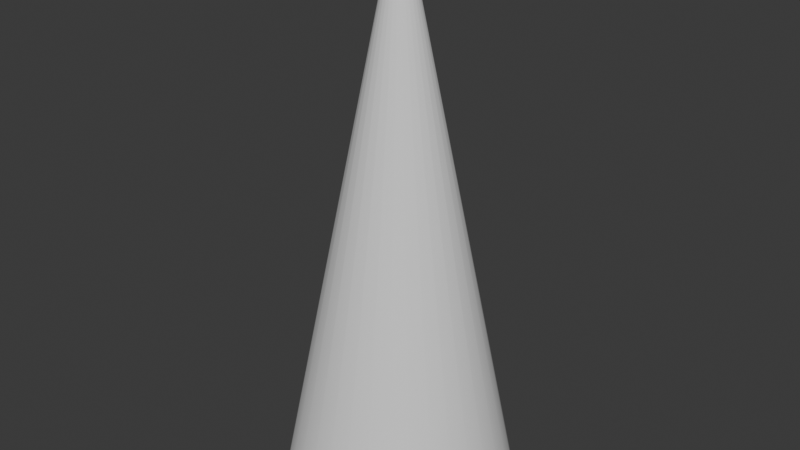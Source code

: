 # Source: ConeCylinder.blend  (saved by Blender 5.0.119; exported with 4.5.12 LTS)
import bpy
from mathutils import Matrix  # noqa: F401  (used for matrix-valued properties, if any)

bpy.ops.wm.read_factory_settings(use_empty=True)
scene = bpy.context.scene
scene.name = 'Scene'

# ---- collections
col_collection = bpy.data.collections.new('Collection'); scene.collection.children.link(col_collection)

# ---- world
world_world = bpy.data.worlds.new('World'); scene.world = world_world
world_world.use_nodes = True; world_world.node_tree.nodes.clear()
_N = world_world.node_tree.nodes; _L = world_world.node_tree.links
n0 = _N.new('ShaderNodeOutputWorld'); n0.name = 'World Output'; n0.location = (200, 100)
n1 = _N.new('ShaderNodeBackground'); n1.name = 'Background'; n1.location = (-200, 100)
n1.inputs[0].default_value = (0.05088, 0.05088, 0.05088, 1.0)
_L.new(n1.outputs[0], n0.inputs[0])
n0.is_active_output = True
world_world.color = (0.05088, 0.05088, 0.05088)
world_world.sun_shadow_jitter_overblur = 0.0

# ---- meshes
me_cylinder = bpy.data.meshes.new('Cylinder')
me_cylinder.from_pydata([(-5.165e-09, 0.4266, 0.0), (-1.024e-08, 0.02532, 2.0), (0.08323, 0.4184, 0.0), (0.00494, 0.02483, 2.0), (0.1633, 0.3942, 0.0), (0.009689, 0.02339, 2.0), (0.237, 0.3547, 0.0), (0.01407, 0.02105, 2.0), (0.3017, 0.3017, 0.0), (0.0179, 0.0179, 2.0), (0.3547, 0.237, 0.0), (0.02105, 0.01407, 2.0), (0.3942, 0.1633, 0.0), (0.02339, 0.009689, 2.0), (0.4184, 0.08323, 0.0), (0.02483, 0.00494, 2.0), (0.4266, -6.357e-09, 0.0), (0.02532, -9.533e-09, 2.0), (0.4184, -0.08323, 0.0), (0.02483, -0.00494, 2.0), (0.3942, -0.1633, 0.0), (0.02339, -0.009689, 2.0), (0.3547, -0.237, 0.0), (0.02105, -0.01407, 2.0), (0.3017, -0.3017, 0.0), (0.0179, -0.0179, 2.0), (0.237, -0.3547, 0.0), (0.01407, -0.02105, 2.0), (0.1633, -0.3942, 0.0), (0.009689, -0.02339, 2.0), (0.08323, -0.4184, 0.0), (0.00494, -0.02483, 2.0), (-5.165e-09, -0.4266, 0.0), (-1.024e-08, -0.02532, 2.0), (-0.08323, -0.4184, 0.0), (-0.00494, -0.02483, 2.0), (-0.1633, -0.3942, 0.0), (-0.009689, -0.02339, 2.0), (-0.237, -0.3547, 0.0), (-0.01407, -0.02105, 2.0), (-0.3017, -0.3017, 0.0), (-0.0179, -0.0179, 2.0), (-0.3547, -0.237, 0.0), (-0.02105, -0.01407, 2.0), (-0.3942, -0.1633, 0.0), (-0.02339, -0.009689, 2.0), (-0.4184, -0.08323, 0.0), (-0.02483, -0.00494, 2.0), (-0.4266, -6.357e-09, 0.0), (-0.02532, -9.533e-09, 2.0), (-0.4184, 0.08323, 0.0), (-0.02483, 0.00494, 2.0), (-0.3942, 0.1633, 0.0), (-0.02339, 0.009689, 2.0), (-0.3547, 0.237, 0.0), (-0.02105, 0.01407, 2.0), (-0.3017, 0.3017, 0.0), (-0.0179, 0.0179, 2.0), (-0.237, 0.3547, 0.0), (-0.01407, 0.02105, 2.0), (-0.1633, 0.3942, 0.0), (-0.009689, 0.02339, 2.0), (-0.08323, 0.4184, 0.0), (-0.00494, 0.02483, 2.0)], [], [(0, 1, 3, 2), (2, 3, 5, 4), (4, 5, 7, 6), (6, 7, 9, 8), (8, 9, 11, 10), (10, 11, 13, 12), (12, 13, 15, 14), (14, 15, 17, 16), (16, 17, 19, 18), (18, 19, 21, 20), (20, 21, 23, 22), (22, 23, 25, 24), (24, 25, 27, 26), (26, 27, 29, 28), (28, 29, 31, 30), (30, 31, 33, 32), (32, 33, 35, 34), (34, 35, 37, 36), (36, 37, 39, 38), (38, 39, 41, 40), (40, 41, 43, 42), (42, 43, 45, 44), (44, 45, 47, 46), (46, 47, 49, 48), (48, 49, 51, 50), (50, 51, 53, 52), (52, 53, 55, 54), (54, 55, 57, 56), (56, 57, 59, 58), (58, 59, 61, 60), (60, 61, 63, 62), (62, 63, 1, 0)])
me_cylinder.polygons.foreach_set('use_smooth', [True] * 32)
_uv = me_cylinder.uv_layers.new(name='UVMap')
_uv.uv.foreach_set('vector', [1.0, 0.0, 1.0, 1.0, 0.9688, 1.0, 0.9688, 0.0, 0.9688, 0.0, 0.9688, 1.0, 0.9375, 1.0, 0.9375, 0.0, 0.9375, 0.0, 0.9375, 1.0, 0.9062, 1.0, 0.9062, 0.0, 0.9062, 0.0, 0.9062, 1.0, 0.875, 1.0, 0.875, 0.0, 0.875, 0.0, 0.875, 1.0, 0.8438, 1.0, 0.8438, 0.0, 0.8438, 0.0, 0.8438, 1.0, 0.8125, 1.0, 0.8125, 0.0, 0.8125, 0.0, 0.8125, 1.0, 0.7812, 1.0, 0.7812, 0.0, 0.7812, 0.0, 0.7812, 1.0, 0.75, 1.0, 0.75, 0.0, 0.75, 0.0, 0.75, 1.0, 0.7188, 1.0, 0.7188, 0.0, 0.7188, 0.0, 0.7188, 1.0, 0.6875, 1.0, 0.6875, 0.0, 0.6875, 0.0, 0.6875, 1.0, 0.6562, 1.0, 0.6562, 0.0, 0.6562, 0.0, 0.6562, 1.0, 0.625, 1.0, 0.625, 0.0, 0.625, 0.0, 0.625, 1.0, 0.5938, 1.0, 0.5938, 0.0, 0.5938, 0.0, 0.5938, 1.0, 0.5625, 1.0, 0.5625, 0.0, 0.5625, 0.0, 0.5625, 1.0, 0.5312, 1.0, 0.5312, 0.0, 0.5312, 0.0, 0.5312, 1.0, 0.5, 1.0, 0.5, 0.0, 0.5, 0.0, 0.5, 1.0, 0.4688, 1.0, 0.4688, 0.0, 0.4688, 0.0, 0.4688, 1.0, 0.4375, 1.0, 0.4375, 0.0, 0.4375, 0.0, 0.4375, 1.0, 0.4062, 1.0, 0.4062, 0.0, 0.4062, 0.0, 0.4062, 1.0, 0.375, 1.0, 0.375, 0.0, 0.375, 0.0, 0.375, 1.0, 0.3438, 1.0, 0.3438, 0.0, 0.3438, 0.0, 0.3438, 1.0, 0.3125, 1.0, 0.3125, 0.0, 0.3125, 0.0, 0.3125, 1.0, 0.2812, 1.0, 0.2812, 0.0, 0.2812, 0.0, 0.2812, 1.0, 0.25, 1.0, 0.25, 0.0, 0.25, 0.0, 0.25, 1.0, 0.2188, 1.0, 0.2188, 0.0, 0.2188, 0.0, 0.2188, 1.0, 0.1875, 1.0, 0.1875, 0.0, 0.1875, 0.0, 0.1875, 1.0, 0.1562, 1.0, 0.1562, 0.0, 0.1562, 0.0, 0.1562, 1.0, 0.125, 1.0, 0.125, 0.0, 0.125, 0.0, 0.125, 1.0, 0.09375, 1.0, 0.09375, 0.0, 0.09375, 0.0, 0.09375, 1.0, 0.0625, 1.0, 0.0625, 0.0, 0.0625, 0.0, 0.0625, 1.0, 0.03125, 1.0, 0.03125, 0.0, 0.03125, 0.0, 0.03125, 1.0, 0.0, 1.0, 0.0, 0.0])
me_cylinder.update()

# ---- objects
ob_cylindervoronoi = bpy.data.objects.new('CylinderVoronoi', me_cylinder)

# ---- transforms, parenting, visibility, modifiers, constraints
ob_cylindervoronoi.location = (1.211e-08, 1.49e-08, 0.0)

# ---- collection membership
col_collection.objects.link(ob_cylindervoronoi)

# ---- scene / render settings (as saved in the file)
scene.frame_start = 1; scene.frame_end = 250; scene.frame_set(203)
scene.render.engine = 'BLENDER_EEVEE_NEXT'
scene.render.bake_bias = 0.0
scene.render.bake_samples = 0
scene.cycles.sampling_pattern = 'TABULATED_SOBOL'
scene.eevee.use_volume_custom_range = False
bpy.context.view_layer.update()

# ---- added for rendering (the .blend has no active camera and no usable light): camera, sun
cam_auto = bpy.data.cameras.new('AutoCamera')
cam_auto.lens = 50.0
cam_auto.sensor_width = 36.0
cam_auto.clip_end = 1000.0
ob_auto_camera = bpy.data.objects.new('AutoCamera', cam_auto)
scene.collection.objects.link(ob_auto_camera)
ob_auto_camera.location = (2.16119, -2.59342, 2.72895)
ob_auto_camera.rotation_euler = (1.09748, -7.21219e-08, 0.694738)
scene.camera = ob_auto_camera
light_auto_sun = bpy.data.lights.new('AutoSun', 'SUN')
light_auto_sun.energy = 3.0
light_auto_sun.angle = 0.0523599
ob_auto_sun = bpy.data.objects.new('AutoSun', light_auto_sun)
scene.collection.objects.link(ob_auto_sun)
ob_auto_sun.rotation_euler = (0.872665, 0.174533, 0.523599)
bpy.context.view_layer.update()
